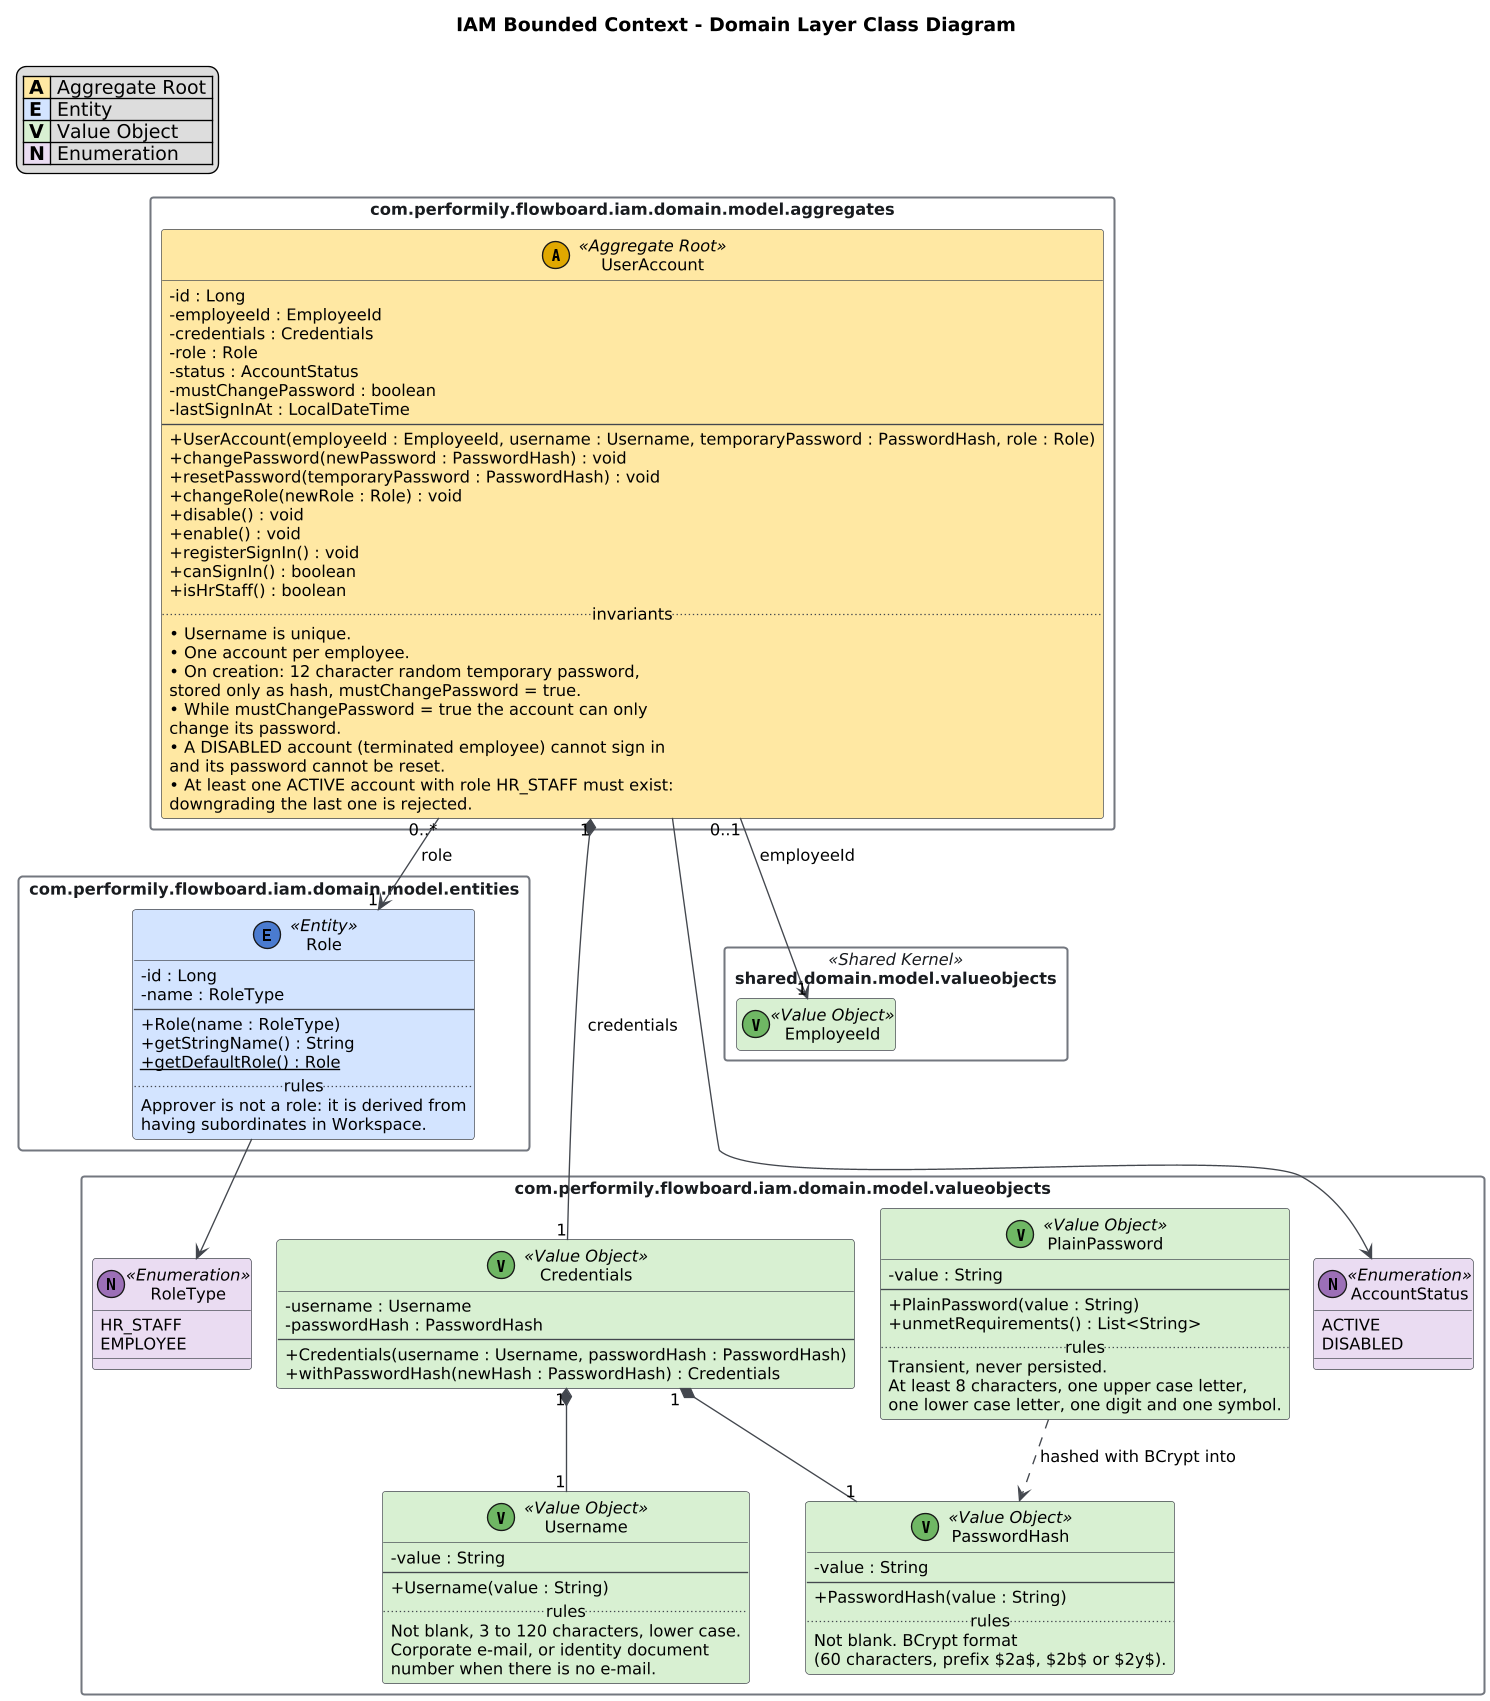

The diagram above was rendered by PlantUML. Its source (embedded in the PNG):
@startuml 01-iam
title IAM Bounded Context - Domain Layer Class Diagram
!pragma layout smetana
set separator none
skinparam dpi 130
skinparam shadowing false
skinparam defaultFontName Inter, Arial
skinparam defaultFontSize 12
skinparam classAttributeIconSize 0
skinparam packageStyle rectangle
skinparam linetype ortho
skinparam ArrowColor #43474E
skinparam class {
  BorderColor #43474E
  HeaderBackgroundColor #FFFFFF
  BackgroundColor<<Aggregate Root>> #FFE8A3
  BackgroundColor<<Entity>> #D3E4FF
  BackgroundColor<<Value Object>> #D8F0D2
  BackgroundColor<<Enumeration>> #EADCF2
  BackgroundColor<<Shared Kernel>> #F2F2F2
}
skinparam package {
  BorderColor #73777F
  FontColor #191C20
}
skinparam note {
  BackgroundColor #FFFBE6
  BorderColor #C3C6CF
}
legend top left
  |<#FFE8A3> **A** | Aggregate Root |
  |<#D3E4FF> **E** | Entity |
  |<#D8F0D2> **V** | Value Object |
  |<#EADCF2> **N** | Enumeration |
endlegend

package "com.performily.flowboard.iam.domain.model.aggregates" {
  class UserAccount <<(A,#E0A800) Aggregate Root>> {
    - id : Long
    - employeeId : EmployeeId
    - credentials : Credentials
    - role : Role
    - status : AccountStatus
    - mustChangePassword : boolean
    - lastSignInAt : LocalDateTime
    --
    + UserAccount(employeeId : EmployeeId, username : Username, temporaryPassword : PasswordHash, role : Role)
    + changePassword(newPassword : PasswordHash) : void
    + resetPassword(temporaryPassword : PasswordHash) : void
    + changeRole(newRole : Role) : void
    + disable() : void
    + enable() : void
    + registerSignIn() : void
    + canSignIn() : boolean
    + isHrStaff() : boolean
    .. invariants ..
    • Username is unique.
    • One account per employee.
    • On creation: 12 character random temporary password,
      stored only as hash, mustChangePassword = true.
    • While mustChangePassword = true the account can only
      change its password.
    • A DISABLED account (terminated employee) cannot sign in
      and its password cannot be reset.
    • At least one ACTIVE account with role HR_STAFF must exist:
      downgrading the last one is rejected.
  }
}

package "com.performily.flowboard.iam.domain.model.entities" {
  class Role <<(E,#4A7BD0) Entity>> {
    - id : Long
    - name : RoleType
    --
    + Role(name : RoleType)
    + getStringName() : String
    + {static} getDefaultRole() : Role
    .. rules ..
    Approver is not a role: it is derived from
    having subordinates in Workspace.
  }
}

package "com.performily.flowboard.iam.domain.model.valueobjects" {
  class Credentials <<(V,#6FB764) Value Object>> {
    - username : Username
    - passwordHash : PasswordHash
    --
    + Credentials(username : Username, passwordHash : PasswordHash)
    + withPasswordHash(newHash : PasswordHash) : Credentials
  }
  class Username <<(V,#6FB764) Value Object>> {
    - value : String
    --
    + Username(value : String)
    .. rules ..
    Not blank, 3 to 120 characters, lower case.
    Corporate e-mail, or identity document
    number when there is no e-mail.
  }
  class PasswordHash <<(V,#6FB764) Value Object>> {
    - value : String
    --
    + PasswordHash(value : String)
    .. rules ..
    Not blank. BCrypt format
    (60 characters, prefix $2a$, $2b$ or $2y$).
  }
  class PlainPassword <<(V,#6FB764) Value Object>> {
    - value : String
    --
    + PlainPassword(value : String)
    + unmetRequirements() : List<String>
    .. rules ..
    Transient, never persisted.
    At least 8 characters, one upper case letter,
    one lower case letter, one digit and one symbol.
  }
  enum RoleType <<(N,#9C6FB7) Enumeration>> {
    HR_STAFF
    EMPLOYEE
  }
  enum AccountStatus <<(N,#9C6FB7) Enumeration>> {
    ACTIVE
    DISABLED
  }
}

package "shared.domain.model.valueobjects" <<Shared Kernel>> {
  class EmployeeId <<(V,#6FB764) Value Object>>
}

UserAccount "1" *-- "1" Credentials : credentials
Credentials "1" *-- "1" Username
Credentials "1" *-- "1" PasswordHash
UserAccount "0..*" --> "1" Role : role
Role --> RoleType
UserAccount --> AccountStatus
UserAccount "0..1" --> "1" EmployeeId : employeeId
PlainPassword ..> PasswordHash : hashed with BCrypt into

hide EmployeeId members





@enduml